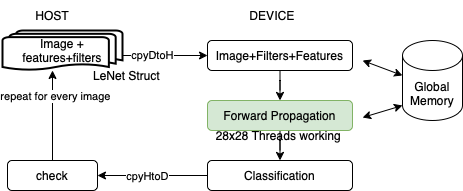

The diagram above was exported from draw.io. Its source (the exported page's mxGraphModel, read from the mxfile embedded in the PNG):
<mxGraphModel dx="786" dy="545" grid="1" gridSize="10" guides="1" tooltips="1" connect="1" arrows="1" fold="1" page="1" pageScale="1" pageWidth="827" pageHeight="1169" math="0" shadow="0">
  <root>
    <mxCell id="0" />
    <mxCell id="1" parent="0" />
    <mxCell id="p2Q1cV1F5hIBq131L2Qg-7" value="cpyDtoH" style="edgeStyle=orthogonalEdgeStyle;rounded=0;orthogonalLoop=1;jettySize=auto;html=1;entryX=0;entryY=0.5;entryDx=0;entryDy=0;" edge="1" parent="1" target="p2Q1cV1F5hIBq131L2Qg-6">
      <mxGeometry relative="1" as="geometry">
        <mxPoint x="385" y="115" as="sourcePoint" />
      </mxGeometry>
    </mxCell>
    <mxCell id="p2Q1cV1F5hIBq131L2Qg-3" value="HOST" style="text;html=1;strokeColor=none;fillColor=none;align=center;verticalAlign=middle;whiteSpace=wrap;rounded=0;" vertex="1" parent="1">
      <mxGeometry x="310" y="60" width="60" height="30" as="geometry" />
    </mxCell>
    <mxCell id="p2Q1cV1F5hIBq131L2Qg-4" value="DEVICE" style="text;html=1;strokeColor=none;fillColor=none;align=center;verticalAlign=middle;whiteSpace=wrap;rounded=0;" vertex="1" parent="1">
      <mxGeometry x="530" y="60" width="60" height="30" as="geometry" />
    </mxCell>
    <mxCell id="p2Q1cV1F5hIBq131L2Qg-9" style="edgeStyle=orthogonalEdgeStyle;rounded=0;orthogonalLoop=1;jettySize=auto;html=1;entryX=0.5;entryY=0;entryDx=0;entryDy=0;" edge="1" parent="1" source="p2Q1cV1F5hIBq131L2Qg-6" target="p2Q1cV1F5hIBq131L2Qg-8">
      <mxGeometry relative="1" as="geometry" />
    </mxCell>
    <mxCell id="p2Q1cV1F5hIBq131L2Qg-6" value="Image+Filters+Features" style="rounded=1;whiteSpace=wrap;html=1;" vertex="1" parent="1">
      <mxGeometry x="495" y="100" width="145" height="30" as="geometry" />
    </mxCell>
    <mxCell id="p2Q1cV1F5hIBq131L2Qg-15" style="edgeStyle=orthogonalEdgeStyle;rounded=0;orthogonalLoop=1;jettySize=auto;html=1;entryX=1;entryY=0.5;entryDx=0;entryDy=0;exitX=0;exitY=0.5;exitDx=0;exitDy=0;" edge="1" parent="1" source="p2Q1cV1F5hIBq131L2Qg-29" target="p2Q1cV1F5hIBq131L2Qg-13">
      <mxGeometry relative="1" as="geometry" />
    </mxCell>
    <mxCell id="p2Q1cV1F5hIBq131L2Qg-16" value="cpyHtoD" style="edgeLabel;html=1;align=center;verticalAlign=middle;resizable=0;points=[];" vertex="1" connectable="0" parent="p2Q1cV1F5hIBq131L2Qg-15">
      <mxGeometry x="0.1091" relative="1" as="geometry">
        <mxPoint as="offset" />
      </mxGeometry>
    </mxCell>
    <mxCell id="p2Q1cV1F5hIBq131L2Qg-31" value="" style="edgeStyle=orthogonalEdgeStyle;rounded=0;orthogonalLoop=1;jettySize=auto;html=1;" edge="1" parent="1" source="p2Q1cV1F5hIBq131L2Qg-8" target="p2Q1cV1F5hIBq131L2Qg-29">
      <mxGeometry relative="1" as="geometry" />
    </mxCell>
    <mxCell id="p2Q1cV1F5hIBq131L2Qg-8" value="Forward Propagation" style="rounded=1;whiteSpace=wrap;html=1;fillColor=#d5e8d4;strokeColor=#82b366;" vertex="1" parent="1">
      <mxGeometry x="495" y="160" width="145" height="30" as="geometry" />
    </mxCell>
    <mxCell id="p2Q1cV1F5hIBq131L2Qg-10" value="28x28 Threads working&amp;nbsp;" style="text;html=1;strokeColor=none;fillColor=none;align=center;verticalAlign=middle;whiteSpace=wrap;rounded=0;" vertex="1" parent="1">
      <mxGeometry x="462.5" y="180" width="210" height="30" as="geometry" />
    </mxCell>
    <mxCell id="p2Q1cV1F5hIBq131L2Qg-17" style="edgeStyle=orthogonalEdgeStyle;rounded=0;orthogonalLoop=1;jettySize=auto;html=1;entryX=0.5;entryY=1;entryDx=0;entryDy=0;" edge="1" parent="1" source="p2Q1cV1F5hIBq131L2Qg-13">
      <mxGeometry relative="1" as="geometry">
        <mxPoint x="340" y="130" as="targetPoint" />
      </mxGeometry>
    </mxCell>
    <mxCell id="p2Q1cV1F5hIBq131L2Qg-18" value="repeat for every image" style="edgeLabel;html=1;align=center;verticalAlign=middle;resizable=0;points=[];" vertex="1" connectable="0" parent="p2Q1cV1F5hIBq131L2Qg-17">
      <mxGeometry x="0.44" y="-2" relative="1" as="geometry">
        <mxPoint as="offset" />
      </mxGeometry>
    </mxCell>
    <mxCell id="p2Q1cV1F5hIBq131L2Qg-13" value="check" style="rounded=1;whiteSpace=wrap;html=1;" vertex="1" parent="1">
      <mxGeometry x="295" y="220" width="90" height="30" as="geometry" />
    </mxCell>
    <mxCell id="p2Q1cV1F5hIBq131L2Qg-19" value="Global Memory" style="shape=cylinder3;whiteSpace=wrap;html=1;boundedLbl=1;backgroundOutline=1;size=15;" vertex="1" parent="1">
      <mxGeometry x="690" y="100" width="60" height="80" as="geometry" />
    </mxCell>
    <mxCell id="p2Q1cV1F5hIBq131L2Qg-23" value="" style="endArrow=classic;startArrow=classic;html=1;rounded=0;exitX=0.893;exitY=-0.1;exitDx=0;exitDy=0;exitPerimeter=0;" edge="1" parent="1" source="p2Q1cV1F5hIBq131L2Qg-10">
      <mxGeometry width="50" height="50" relative="1" as="geometry">
        <mxPoint x="652.5" y="185" as="sourcePoint" />
        <mxPoint x="690" y="165" as="targetPoint" />
      </mxGeometry>
    </mxCell>
    <mxCell id="p2Q1cV1F5hIBq131L2Qg-24" value="" style="endArrow=classic;startArrow=classic;html=1;rounded=0;" edge="1" parent="1">
      <mxGeometry width="50" height="50" relative="1" as="geometry">
        <mxPoint x="650" y="120" as="sourcePoint" />
        <mxPoint x="690" y="135" as="targetPoint" />
      </mxGeometry>
    </mxCell>
    <mxCell id="p2Q1cV1F5hIBq131L2Qg-25" value="Image + features+filters" style="strokeWidth=2;html=1;shape=mxgraph.flowchart.multi-document;whiteSpace=wrap;" vertex="1" parent="1">
      <mxGeometry x="290" y="90" width="120" height="40" as="geometry" />
    </mxCell>
    <mxCell id="p2Q1cV1F5hIBq131L2Qg-29" value="Classification" style="rounded=1;whiteSpace=wrap;html=1;" vertex="1" parent="1">
      <mxGeometry x="495" y="220" width="145" height="30" as="geometry" />
    </mxCell>
    <mxCell id="p2Q1cV1F5hIBq131L2Qg-32" value="LeNet Struct" style="text;html=1;align=center;verticalAlign=middle;resizable=0;points=[];autosize=1;strokeColor=none;fillColor=none;" vertex="1" parent="1">
      <mxGeometry x="369" y="120" width="90" height="30" as="geometry" />
    </mxCell>
  </root>
</mxGraphModel>